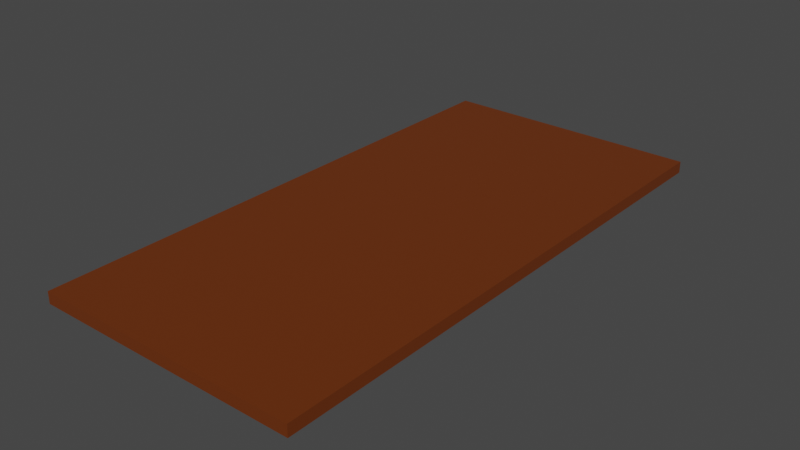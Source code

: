 # Source: ground.blend  (saved by Blender 3.0.42; exported with 4.5.12 LTS)
import bpy
from mathutils import Matrix  # noqa: F401  (used for matrix-valued properties, if any)

bpy.ops.wm.read_factory_settings(use_empty=True)
scene = bpy.context.scene
scene.name = 'Scene'

# ---- collections
col_collection = bpy.data.collections.new('Collection'); scene.collection.children.link(col_collection)

# ---- materials (node trees are filled in below, after node groups)
mat_material_001 = bpy.data.materials.new('Material.001')
mat_material_001.use_transparent_shadow = False

# ---- material node trees
mat_material_001.use_nodes = True; mat_material_001.node_tree.nodes.clear()
_N = mat_material_001.node_tree.nodes; _L = mat_material_001.node_tree.links
n0 = _N.new('ShaderNodeBsdfPrincipled'); n0.name = 'Principled BSDF'; n0.location = (10, 300)
n0.distribution = 'GGX'
n0.subsurface_method = 'RANDOM_WALK_SKIN'
n0.inputs[0].default_value = (0.1473, 0.03003, 0.001871, 1.0)
n0.inputs[3].default_value = 1.45
n0.inputs[27].default_value = (0.0, 0.0, 0.0, 1.0)
n0.inputs[28].default_value = 1.0
n1 = _N.new('ShaderNodeOutputMaterial'); n1.name = 'Material Output'; n1.location = (300, 300)
_L.new(n0.outputs[0], n1.inputs[0])
n1.is_active_output = True

# ---- world
world_world = bpy.data.worlds.new('World'); scene.world = world_world
world_world.use_nodes = True; world_world.node_tree.nodes.clear()
_N = world_world.node_tree.nodes; _L = world_world.node_tree.links
n0 = _N.new('ShaderNodeOutputWorld'); n0.name = 'World Output'; n0.location = (300, 300)
n1 = _N.new('ShaderNodeBackground'); n1.name = 'Background'; n1.location = (10, 300)
n1.inputs[0].default_value = (0.05088, 0.05088, 0.05088, 1.0)
_L.new(n1.outputs[0], n0.inputs[0])
n0.is_active_output = True
world_world.color = (0.05088, 0.05088, 0.05088)
world_world.use_sun_shadow = False
world_world.sun_shadow_jitter_overblur = 0.0

# ---- meshes
me_cube_001 = bpy.data.meshes.new('Cube.001')
me_cube_001.from_pydata([(-4.838, -10.0, -0.3742), (-4.838, -10.0, 0.3742), (-4.838, 10.0, -0.3742), (-4.838, 10.0, 0.3742), (4.838, -10.0, -0.3742), (4.838, -10.0, 0.3742), (4.838, 10.0, -0.3742), (4.838, 10.0, 0.3742)], [], [(0, 1, 3, 2), (2, 3, 7, 6), (6, 7, 5, 4), (4, 5, 1, 0), (2, 6, 4, 0), (7, 3, 1, 5)])
_uv = me_cube_001.uv_layers.new(name='UVMap')
_uv.uv.foreach_set('vector', [0.375, 0.0, 0.625, 0.0, 0.625, 0.25, 0.375, 0.25, 0.375, 0.25, 0.625, 0.25, 0.625, 0.5, 0.375, 0.5, 0.375, 0.5, 0.625, 0.5, 0.625, 0.75, 0.375, 0.75, 0.375, 0.75, 0.625, 0.75, 0.625, 1.0, 0.375, 1.0, 0.125, 0.5, 0.375, 0.5, 0.375, 0.75, 0.125, 0.75, 0.625, 0.5, 0.875, 0.5, 0.875, 0.75, 0.625, 0.75])
me_cube_001.materials.append(mat_material_001)
me_cube_001.use_remesh_fix_poles = True
me_cube_001.use_remesh_preserve_attributes = False
me_cube_001.update()

# ---- objects
ob_cube = bpy.data.objects.new('Cube-', me_cube_001)

# ---- transforms, parenting, visibility, modifiers, constraints
ob_cube.location = (0.0, 0.0, 0.0)
ob_cube.scale = (1.757, 1.757, 1.0)

# ---- collection membership
col_collection.objects.link(ob_cube)

# ---- scene / render settings (as saved in the file)
scene.frame_start = 1; scene.frame_end = 250; scene.frame_set(1)
scene.render.engine = 'BLENDER_EEVEE_NEXT'
scene.cycles.sampling_pattern = 'TABULATED_SOBOL'
scene.cycles.use_light_tree = False
scene.view_settings.view_transform = 'Filmic'
bpy.context.view_layer.update()

# ---- added for rendering (the .blend has no active camera and no usable light): camera, sun
cam_auto = bpy.data.cameras.new('AutoCamera')
cam_auto.lens = 50.0
cam_auto.sensor_width = 36.0
cam_auto.clip_end = 1000.0
ob_auto_camera = bpy.data.objects.new('AutoCamera', cam_auto)
scene.collection.objects.link(ob_auto_camera)
ob_auto_camera.location = (36.127, -43.3523, 28.9016)
ob_auto_camera.rotation_euler = (1.09748, -7.21219e-08, 0.694738)
scene.camera = ob_auto_camera
light_auto_sun = bpy.data.lights.new('AutoSun', 'SUN')
light_auto_sun.energy = 3.0
light_auto_sun.angle = 0.0523599
ob_auto_sun = bpy.data.objects.new('AutoSun', light_auto_sun)
scene.collection.objects.link(ob_auto_sun)
ob_auto_sun.rotation_euler = (0.872665, 0.174533, 0.523599)
bpy.context.view_layer.update()
